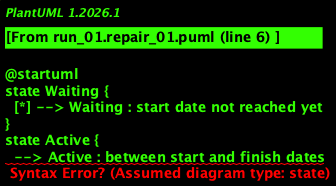

The diagram above was rendered by PlantUML. Its source (embedded in the PNG):
@startuml
state Waiting {
  [*] --> Waiting : start date not reached yet
}
state Active {
  --> Active : between start and finish dates
}
state Expired {
  --> Expired : one year after expiration date
}
state Removed/Archived {
  --> [*]
}

Waiting --> Active : start date reached
Active --> Expired : finish date reached
Expired --> Removed/Archived : one year from expiration date
@enduml